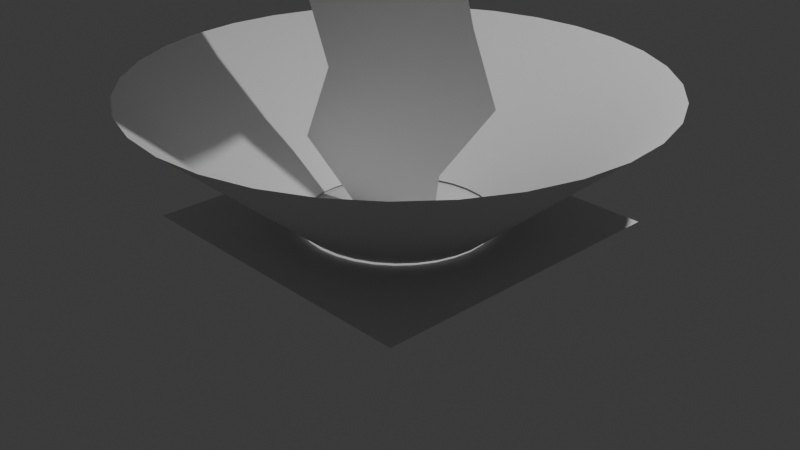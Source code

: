 # Source: blend.blend  (saved by Blender 4.5.90; exported with 4.5.12 LTS)
import bpy
from mathutils import Matrix  # noqa: F401  (used for matrix-valued properties, if any)

bpy.ops.wm.read_factory_settings(use_empty=True)
scene = bpy.context.scene
scene.name = 'Scene'

# ---- collections
col_collection = bpy.data.collections.new('Collection'); scene.collection.children.link(col_collection)

# ---- materials (node trees are filled in below, after node groups)
mat_002 = bpy.data.materials.new('材质.002')
mat_x = bpy.data.materials.new('材质')
mat_001 = bpy.data.materials.new('材质.001')

# ---- material node trees
mat_002.use_nodes = True; mat_002.node_tree.nodes.clear()
_N = mat_002.node_tree.nodes; _L = mat_002.node_tree.links
n0 = _N.new('ShaderNodeBsdfPrincipled'); n0.name = '原理化 BSDF'; n0.location = (-200, 100)
n1 = _N.new('ShaderNodeOutputMaterial'); n1.name = '材质输出'; n1.location = (200, 100)
_L.new(n0.outputs[0], n1.inputs[0])
n1.is_active_output = True
mat_x.use_nodes = True; mat_x.node_tree.nodes.clear()
_N = mat_x.node_tree.nodes; _L = mat_x.node_tree.links
n0 = _N.new('ShaderNodeBsdfPrincipled'); n0.name = '原理化 BSDF'; n0.location = (-200, 100)
n1 = _N.new('ShaderNodeOutputMaterial'); n1.name = '材质输出'; n1.location = (200, 100)
_L.new(n0.outputs[0], n1.inputs[0])
n1.is_active_output = True
mat_001.use_nodes = True; mat_001.node_tree.nodes.clear()
_N = mat_001.node_tree.nodes; _L = mat_001.node_tree.links
n0 = _N.new('ShaderNodeBsdfPrincipled'); n0.name = '原理化 BSDF'; n0.location = (-200, 100)
n1 = _N.new('ShaderNodeOutputMaterial'); n1.name = '材质输出'; n1.location = (200, 100)
_L.new(n0.outputs[0], n1.inputs[0])
n1.is_active_output = True

# ---- world
world_world = bpy.data.worlds.new('World'); scene.world = world_world
world_world.use_nodes = True; world_world.node_tree.nodes.clear()
_N = world_world.node_tree.nodes; _L = world_world.node_tree.links
n0 = _N.new('ShaderNodeOutputWorld'); n0.name = 'World Output'; n0.location = (200, 100)
n1 = _N.new('ShaderNodeBackground'); n1.name = 'Background'; n1.location = (-200, 100)
n1.inputs[0].default_value = (0.05088, 0.05088, 0.05088, 1.0)
_L.new(n1.outputs[0], n0.inputs[0])
n0.is_active_output = True
world_world.color = (0.05088, 0.05088, 0.05088)
world_world.sun_shadow_jitter_overblur = 0.0

# ---- cameras
cam_camera = bpy.data.cameras.new('Camera')
cam_camera.clip_end = 100.0
cam_camera.ortho_scale = 7.314

# ---- lights
light_light = bpy.data.lights.new('Light', 'POINT')
light_light.energy = 1000.0
light_light.shadow_soft_size = 0.1

# ---- meshes
me_001 = bpy.data.meshes.new('平面.001')
me_001.from_pydata([(-1.704, -1.704, 0.0), (1.704, -1.704, 0.0), (-1.704, 1.704, 0.0), (1.704, 1.704, 0.0), (-0.5686, -0.08018, -0.01003), (0.3797, 0.08018, -0.01003), (-0.6669, -0.9708, 14.23), (0.4942, 0.9708, 14.23), (-0.511, -0.809, 13.52), (-0.4278, -0.8475, 12.81), (-0.3865, -0.9348, 12.1), (-0.5174, -1.199, 11.39), (-0.593, -1.008, 10.67), (-0.551, -0.6754, 9.961), (-0.2998, -0.2403, 9.249), (-0.3464, -0.2591, 8.537), (-0.8847, -0.2663, 7.825), (-1.149, -0.04895, 7.112), (-1.786, 0.3621, 6.4), (-2.063, 0.7156, 5.688), (-0.9068, 0.1337, 4.976), (-0.1575, -0.2137, 4.263), (-0.1512, -0.1247, 3.551), (-1.214, -0.07949, 2.839), (-1.159, -0.1579, 2.127), (-0.8974, -0.1278, 1.414), (-1.213, -0.1856, 0.5973), (0.4696, 0.09365, 0.5973), (1.078, 0.1866, 1.414), (0.8194, 0.1356, 2.127), (0.786, -0.03542, 2.839), (1.823, -0.4444, 3.551), (1.714, -0.9201, 4.263), (0.7872, -0.9294, 4.976), (-0.314, -0.2541, 5.688), (0.04815, -0.4342, 6.4), (0.7654, -0.6293, 7.112), (1.114, -0.3445, 7.825), (1.494, 0.5294, 8.537), (1.157, 1.134, 9.249), (0.5803, 0.9735, 9.961), (0.3155, 0.7963, 10.67), (0.1928, 0.7713, 11.39), (0.2482, 1.042, 12.1), (0.4223, 1.265, 12.81), (0.5618, 1.242, 13.52), (1.993, -0.346, -0.3322), (0.0, 1.0, 0.0226), (-2.05e-08, 2.693, 1.46), (0.1951, 0.9808, 0.0226), (0.5254, 2.641, 1.46), (0.3827, 0.9239, 0.0226), (1.031, 2.488, 1.46), (0.5556, 0.8315, 0.0226), (1.496, 2.239, 1.46), (0.7071, 0.7071, 0.0226), (1.904, 1.904, 1.46), (0.8315, 0.5556, 0.0226), (2.239, 1.496, 1.46), (0.9239, 0.3827, 0.0226), (2.488, 1.031, 1.46), (0.9808, 0.1951, 0.0226), (2.641, 0.5254, 1.46), (1.0, 0.0, 0.0226), (2.693, -2.523e-08, 1.46), (0.9808, -0.1951, 0.0226), (2.641, -0.5254, 1.46), (0.9239, -0.3827, 0.0226), (2.488, -1.031, 1.46), (0.8315, -0.5556, 0.0226), (2.239, -1.496, 1.46), (0.7071, -0.7071, 0.0226), (1.904, -1.904, 1.46), (0.5556, -0.8315, 0.0226), (1.496, -2.239, 1.46), (0.3827, -0.9239, 0.0226), (1.031, -2.488, 1.46), (0.1951, -0.9808, 0.0226), (0.5254, -2.641, 1.46), (0.0, -1.0, 0.0226), (-2.05e-08, -2.693, 1.46), (-0.1951, -0.9808, 0.0226), (-0.5254, -2.641, 1.46), (-0.3827, -0.9239, 0.0226), (-1.031, -2.488, 1.46), (-0.5556, -0.8315, 0.0226), (-1.496, -2.239, 1.46), (-0.7071, -0.7071, 0.0226), (-1.904, -1.904, 1.46), (-0.8315, -0.5556, 0.0226), (-2.239, -1.496, 1.46), (-0.9239, -0.3827, 0.0226), (-2.488, -1.031, 1.46), (-0.9808, -0.1951, 0.0226), (-2.641, -0.5254, 1.46), (-1.0, 0.0, 0.0226), (-2.693, -2.523e-08, 1.46), (-0.9808, 0.1951, 0.0226), (-2.641, 0.5254, 1.46), (-0.9239, 0.3827, 0.0226), (-2.488, 1.031, 1.46), (-0.8315, 0.5556, 0.0226), (-2.239, 1.496, 1.46), (-0.7071, 0.7071, 0.0226), (-1.904, 1.904, 1.46), (-0.5556, 0.8315, 0.0226), (-1.496, 2.239, 1.46), (-0.3827, 0.9239, 0.0226), (-1.031, 2.488, 1.46), (-0.1951, 0.9808, 0.0226), (-0.5254, 2.641, 1.46)], [], [(0, 1, 3, 2), (8, 45, 7, 6), (4, 5, 27, 26), (26, 27, 28, 25), (25, 28, 29, 24), (24, 29, 30, 23), (23, 30, 31, 22), (22, 31, 32, 21), (21, 32, 33, 20), (20, 33, 34, 19), (19, 34, 35, 18), (18, 35, 36, 17), (17, 36, 37, 16), (16, 37, 38, 15), (15, 38, 39, 14), (14, 39, 40, 13), (13, 40, 41, 12), (12, 41, 42, 11), (11, 42, 43, 10), (10, 43, 44, 9), (9, 44, 45, 8), (47, 49, 50, 48), (49, 51, 52, 50), (51, 53, 54, 52), (53, 55, 56, 54), (55, 57, 58, 56), (57, 59, 60, 58), (59, 61, 62, 60), (61, 63, 64, 62), (63, 65, 66, 64), (65, 67, 68, 66), (67, 69, 70, 68), (69, 71, 72, 70), (71, 73, 74, 72), (73, 75, 76, 74), (75, 77, 78, 76), (77, 79, 80, 78), (79, 81, 82, 80), (81, 83, 84, 82), (83, 85, 86, 84), (85, 87, 88, 86), (87, 89, 90, 88), (89, 91, 92, 90), (91, 93, 94, 92), (93, 95, 96, 94), (95, 97, 98, 96), (97, 99, 100, 98), (99, 101, 102, 100), (101, 103, 104, 102), (103, 105, 106, 104), (105, 107, 108, 106), (107, 109, 110, 108), (109, 47, 48, 110)])
me_001.polygons.foreach_set('use_smooth', [True] * 53)
me_001.polygons.foreach_set('material_index', [0, 1, 1, 1, 1, 1, 1, 1, 1, 1, 1, 1, 1, 1, 1, 1, 1, 1, 1, 1, 1, 2, 2, 2, 2, 2, 2, 2, 2, 2, 2, 2, 2, 2, 2, 2, 2, 2, 2, 2, 2, 2, 2, 2, 2, 2, 2, 2, 2, 2, 2, 2, 2])
_uv = me_001.uv_layers.new(name='UV贴图')
_uv.uv.foreach_set('vector', [0.0, 0.0, 1.0, 0.0, 1.0, 1.0, 0.0, 1.0, 0.0, 0.95, 1.0, 0.95, 1.0, 1.0, 0.0, 1.0, 0.0, 0.0, 1.0, 0.0, 1.0, 0.05, 0.0, 0.05, 0.0, 0.05, 1.0, 0.05, 1.0, 0.1, 0.0, 0.1, 0.0, 0.1, 1.0, 0.1, 1.0, 0.15, 0.0, 0.15, 0.0, 0.15, 1.0, 0.15, 1.0, 0.2, 0.0, 0.2, 0.0, 0.2, 1.0, 0.2, 1.0, 0.25, 0.0, 0.25, 0.0, 0.25, 1.0, 0.25, 1.0, 0.3, 0.0, 0.3, 0.0, 0.3, 1.0, 0.3, 1.0, 0.35, 0.0, 0.35, 0.0, 0.35, 1.0, 0.35, 1.0, 0.4, 0.0, 0.4, 0.0, 0.4, 1.0, 0.4, 1.0, 0.45, 0.0, 0.45, 0.0, 0.45, 1.0, 0.45, 1.0, 0.5, 0.0, 0.5, 0.0, 0.5, 1.0, 0.5, 1.0, 0.55, 0.0, 0.55, 0.0, 0.55, 1.0, 0.55, 1.0, 0.6, 0.0, 0.6, 0.0, 0.6, 1.0, 0.6, 1.0, 0.65, 0.0, 0.65, 0.0, 0.65, 1.0, 0.65, 1.0, 0.7, 0.0, 0.7, 0.0, 0.7, 1.0, 0.7, 1.0, 0.75, 0.0, 0.75, 0.0, 0.75, 1.0, 0.75, 1.0, 0.8, 0.0, 0.8, 0.0, 0.8, 1.0, 0.8, 1.0, 0.85, 0.0, 0.85, 0.0, 0.85, 1.0, 0.85, 1.0, 0.9, 0.0, 0.9, 0.0, 0.9, 1.0, 0.9, 1.0, 0.95, 0.0, 0.95, 1.0, 0.0, 0.9688, 0.0, 0.9688, 1.0, 1.0, 1.0, 0.9688, 0.0, 0.9375, 0.0, 0.9375, 1.0, 0.9688, 1.0, 0.9375, 0.0, 0.9062, 0.0, 0.9062, 1.0, 0.9375, 1.0, 0.9062, 0.0, 0.875, 0.0, 0.875, 1.0, 0.9062, 1.0, 0.875, 0.0, 0.8438, 0.0, 0.8438, 1.0, 0.875, 1.0, 0.8438, 0.0, 0.8125, 0.0, 0.8125, 1.0, 0.8438, 1.0, 0.8125, 0.0, 0.7812, 0.0, 0.7812, 1.0, 0.8125, 1.0, 0.7812, 0.0, 0.75, 0.0, 0.75, 1.0, 0.7812, 1.0, 0.75, 0.0, 0.7188, 0.0, 0.7188, 1.0, 0.75, 1.0, 0.7188, 0.0, 0.6875, 0.0, 0.6875, 1.0, 0.7188, 1.0, 0.6875, 0.0, 0.6562, 0.0, 0.6562, 1.0, 0.6875, 1.0, 0.6562, 0.0, 0.625, 0.0, 0.625, 1.0, 0.6562, 1.0, 0.625, 0.0, 0.5938, 0.0, 0.5938, 1.0, 0.625, 1.0, 0.5938, 0.0, 0.5625, 0.0, 0.5625, 1.0, 0.5938, 1.0, 0.5625, 0.0, 0.5312, 0.0, 0.5312, 1.0, 0.5625, 1.0, 0.5312, 0.0, 0.5, 0.0, 0.5, 1.0, 0.5312, 1.0, 0.5, 0.0, 0.4688, 0.0, 0.4688, 1.0, 0.5, 1.0, 0.4688, 0.0, 0.4375, 0.0, 0.4375, 1.0, 0.4688, 1.0, 0.4375, 0.0, 0.4062, 0.0, 0.4062, 1.0, 0.4375, 1.0, 0.4062, 0.0, 0.375, 0.0, 0.375, 1.0, 0.4062, 1.0, 0.375, 0.0, 0.3438, 0.0, 0.3438, 1.0, 0.375, 1.0, 0.3438, 0.0, 0.3125, 0.0, 0.3125, 1.0, 0.3438, 1.0, 0.3125, 0.0, 0.2812, 0.0, 0.2812, 1.0, 0.3125, 1.0, 0.2812, 0.0, 0.25, 0.0, 0.25, 1.0, 0.2812, 1.0, 0.25, 0.0, 0.2188, 0.0, 0.2188, 1.0, 0.25, 1.0, 0.2188, 0.0, 0.1875, 0.0, 0.1875, 1.0, 0.2188, 1.0, 0.1875, 0.0, 0.1562, 0.0, 0.1562, 1.0, 0.1875, 1.0, 0.1562, 0.0, 0.125, 0.0, 0.125, 1.0, 0.1562, 1.0, 0.125, 0.0, 0.09375, 0.0, 0.09375, 1.0, 0.125, 1.0, 0.09375, 0.0, 0.0625, 0.0, 0.0625, 1.0, 0.09375, 1.0, 0.0625, 0.0, 0.03125, 0.0, 0.03125, 1.0, 0.0625, 1.0, 0.03125, 0.0, 0.0, 0.0, 0.0, 1.0, 0.03125, 1.0])
me_001.materials.append(mat_002)
me_001.materials.append(mat_x)
me_001.materials.append(mat_001)
me_001.update()

# ---- objects
ob_light = bpy.data.objects.new('Light', light_light)
ob_camera = bpy.data.objects.new('Camera', cam_camera)
ob_001 = bpy.data.objects.new('平面.001', me_001)

# ---- transforms, parenting, visibility, modifiers, constraints
ob_light.location = (4.076, 1.005, 5.904)
ob_light.rotation_euler = (0.6503, 0.05522, 1.866)
ob_light.lock_rotations_4d = False
ob_light.empty_display_type = 'ARROWS'
ob_light.color = (0.0, 0.0, 0.0, 0.0)
ob_light.lineart.crease_threshold = 0.0
ob_camera.location = (7.359, -6.926, 4.958)
ob_camera.rotation_euler = (1.109, 0.0, 0.8149)
ob_camera.lock_rotations_4d = False
ob_camera.empty_display_type = 'ARROWS'
ob_camera.color = (0.0, 0.0, 0.0, 0.0)
ob_camera.display_type = 'WIRE'
ob_camera.lineart.crease_threshold = 0.0
ob_001.location = (0.0, 0.0, 0.0)

# ---- collection membership
col_collection.objects.link(ob_light)
col_collection.objects.link(ob_camera)
col_collection.objects.link(ob_001)

# ---- scene / render settings (as saved in the file)
scene.camera = ob_camera
scene.frame_start = 1; scene.frame_end = 250; scene.frame_set(1)
scene.render.engine = 'BLENDER_EEVEE_NEXT'
bpy.context.view_layer.update()
